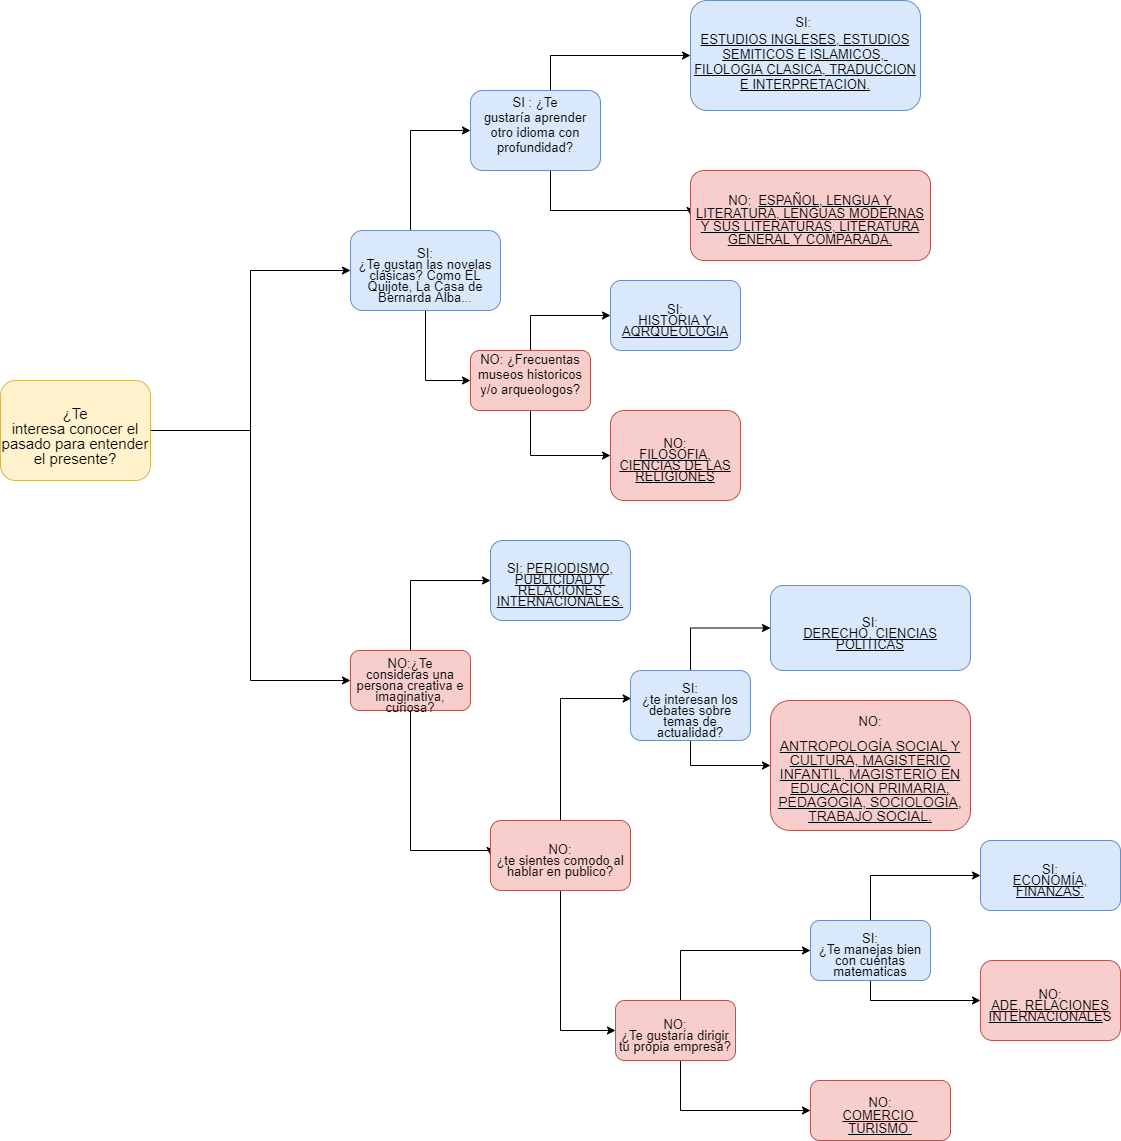

The diagram above was exported from draw.io. Its source (the exported page's mxGraphModel, read from the mxfile embedded in the PNG):
<mxGraphModel dx="782" dy="1638" grid="1" gridSize="10" guides="1" tooltips="1" connect="1" arrows="1" fold="1" page="1" pageScale="1" pageWidth="827" pageHeight="1169" math="0" shadow="0">
  <root>
    <mxCell id="0" />
    <mxCell id="1" parent="0" />
    <mxCell id="AAykvKdNAQ_28pwcdJIv-5" style="edgeStyle=orthogonalEdgeStyle;rounded=0;orthogonalLoop=1;jettySize=auto;html=1;entryX=0;entryY=0.5;entryDx=0;entryDy=0;" parent="1" source="AAykvKdNAQ_28pwcdJIv-1" target="AAykvKdNAQ_28pwcdJIv-4" edge="1">
      <mxGeometry relative="1" as="geometry" />
    </mxCell>
    <mxCell id="AAykvKdNAQ_28pwcdJIv-10" style="edgeStyle=orthogonalEdgeStyle;rounded=0;orthogonalLoop=1;jettySize=auto;html=1;entryX=0;entryY=0.5;entryDx=0;entryDy=0;" parent="1" source="AAykvKdNAQ_28pwcdJIv-1" target="AAykvKdNAQ_28pwcdJIv-8" edge="1">
      <mxGeometry relative="1" as="geometry" />
    </mxCell>
    <mxCell id="AAykvKdNAQ_28pwcdJIv-1" value="&lt;p class=&quot;MsoNormal&quot; align=&quot;center&quot; style=&quot;margin-bottom: 3pt ; line-height: 90% ; font-size: 15px&quot;&gt;&lt;span style=&quot;line-height: 100%&quot;&gt;¿Te&lt;br&gt;interesa conocer el pasado para entender el presente?&lt;/span&gt;&lt;/p&gt;" style="rounded=1;whiteSpace=wrap;html=1;strokeColor=#d6b656;fillColor=#fff2cc;" parent="1" vertex="1">
      <mxGeometry x="110" y="200" width="150" height="100" as="geometry" />
    </mxCell>
    <mxCell id="AAykvKdNAQ_28pwcdJIv-37" style="edgeStyle=orthogonalEdgeStyle;rounded=0;orthogonalLoop=1;jettySize=auto;html=1;entryX=0;entryY=0.5;entryDx=0;entryDy=0;" parent="1" source="AAykvKdNAQ_28pwcdJIv-4" target="AAykvKdNAQ_28pwcdJIv-29" edge="1">
      <mxGeometry relative="1" as="geometry">
        <Array as="points">
          <mxPoint x="520" y="-50" />
        </Array>
      </mxGeometry>
    </mxCell>
    <mxCell id="AAykvKdNAQ_28pwcdJIv-40" style="edgeStyle=orthogonalEdgeStyle;rounded=0;orthogonalLoop=1;jettySize=auto;html=1;entryX=0;entryY=0.5;entryDx=0;entryDy=0;" parent="1" source="AAykvKdNAQ_28pwcdJIv-4" target="AAykvKdNAQ_28pwcdJIv-30" edge="1">
      <mxGeometry relative="1" as="geometry" />
    </mxCell>
    <mxCell id="AAykvKdNAQ_28pwcdJIv-4" value="&lt;p class=&quot;MsoNormal&quot; align=&quot;center&quot; style=&quot;margin-bottom: 3pt ; line-height: 90% ; font-size: 13px&quot;&gt;&lt;span style=&quot;line-height: 90%&quot;&gt;&lt;font color=&quot;#030303&quot; style=&quot;font-size: 13px&quot;&gt;&lt;span&gt;SI:&lt;br&gt;¿Te gustan las novelas &lt;/span&gt;&lt;span&gt;clásicas&lt;/span&gt;&lt;span&gt;? Como EL Quijote, La Casa de Bernarda Alba.&lt;/span&gt;&lt;/font&gt;&lt;/span&gt;&lt;span style=&quot;line-height: 90% ; color: red&quot;&gt;..&lt;/span&gt;&lt;/p&gt;" style="rounded=1;whiteSpace=wrap;html=1;fillColor=#dae8fc;strokeColor=#6c8ebf;" parent="1" vertex="1">
      <mxGeometry x="460" y="50" width="150" height="80" as="geometry" />
    </mxCell>
    <mxCell id="AAykvKdNAQ_28pwcdJIv-13" style="edgeStyle=orthogonalEdgeStyle;rounded=0;orthogonalLoop=1;jettySize=auto;html=1;entryX=0;entryY=0.5;entryDx=0;entryDy=0;" parent="1" source="AAykvKdNAQ_28pwcdJIv-8" target="AAykvKdNAQ_28pwcdJIv-11" edge="1">
      <mxGeometry relative="1" as="geometry">
        <mxPoint x="649" y="390" as="targetPoint" />
        <Array as="points">
          <mxPoint x="520" y="400" />
        </Array>
      </mxGeometry>
    </mxCell>
    <mxCell id="AAykvKdNAQ_28pwcdJIv-14" style="edgeStyle=orthogonalEdgeStyle;rounded=0;orthogonalLoop=1;jettySize=auto;html=1;entryX=0;entryY=0.5;entryDx=0;entryDy=0;exitX=0.5;exitY=1;exitDx=0;exitDy=0;" parent="1" source="AAykvKdNAQ_28pwcdJIv-8" target="AAykvKdNAQ_28pwcdJIv-12" edge="1">
      <mxGeometry relative="1" as="geometry">
        <Array as="points">
          <mxPoint x="520" y="670" />
        </Array>
      </mxGeometry>
    </mxCell>
    <mxCell id="AAykvKdNAQ_28pwcdJIv-8" value="&lt;p class=&quot;MsoNormal&quot; align=&quot;center&quot; style=&quot;margin-bottom: 3pt ; line-height: 90% ; font-size: 13px&quot;&gt;&lt;span style=&quot;line-height: 90%&quot;&gt;NO:¿Te&lt;br&gt;consideras una persona creativa e imaginativa, curiosa?&lt;/span&gt;&lt;/p&gt;" style="rounded=1;whiteSpace=wrap;html=1;fillColor=#f8cecc;strokeColor=#b85450;" parent="1" vertex="1">
      <mxGeometry x="460" y="470" width="120" height="60" as="geometry" />
    </mxCell>
    <mxCell id="AAykvKdNAQ_28pwcdJIv-11" value="&lt;p class=&quot;MsoNormal&quot; align=&quot;center&quot; style=&quot;margin-bottom: 3pt ; line-height: 90% ; font-size: 13px&quot;&gt;&lt;span style=&quot;line-height: 90%&quot;&gt;SI: &lt;u&gt;PERIODISMO, PUBLICIDAD Y RELACIONES INTERNACIONALES.&lt;/u&gt;&lt;/span&gt;&lt;/p&gt;" style="rounded=1;whiteSpace=wrap;html=1;fillColor=#dae8fc;strokeColor=#6c8ebf;" parent="1" vertex="1">
      <mxGeometry x="600" y="360" width="140" height="80" as="geometry" />
    </mxCell>
    <mxCell id="AAykvKdNAQ_28pwcdJIv-17" style="edgeStyle=orthogonalEdgeStyle;rounded=0;orthogonalLoop=1;jettySize=auto;html=1;entryX=0;entryY=0.5;entryDx=0;entryDy=0;exitX=0.5;exitY=1;exitDx=0;exitDy=0;" parent="1" source="AAykvKdNAQ_28pwcdJIv-12" target="AAykvKdNAQ_28pwcdJIv-16" edge="1">
      <mxGeometry relative="1" as="geometry">
        <mxPoint x="750" y="470" as="targetPoint" />
        <Array as="points">
          <mxPoint x="670" y="850" />
        </Array>
      </mxGeometry>
    </mxCell>
    <mxCell id="AAykvKdNAQ_28pwcdJIv-18" style="edgeStyle=orthogonalEdgeStyle;rounded=0;orthogonalLoop=1;jettySize=auto;html=1;entryX=0.006;entryY=0.4;entryDx=0;entryDy=0;entryPerimeter=0;exitX=0.5;exitY=0;exitDx=0;exitDy=0;" parent="1" source="AAykvKdNAQ_28pwcdJIv-12" target="AAykvKdNAQ_28pwcdJIv-15" edge="1">
      <mxGeometry relative="1" as="geometry">
        <Array as="points">
          <mxPoint x="670" y="518" />
        </Array>
      </mxGeometry>
    </mxCell>
    <mxCell id="AAykvKdNAQ_28pwcdJIv-12" value="&lt;p class=&quot;MsoNormal&quot; align=&quot;center&quot; style=&quot;margin-bottom: 3pt ; line-height: 90% ; font-size: 13px&quot;&gt;&lt;span style=&quot;line-height: 90%&quot;&gt;NO:&lt;br&gt;¿te sientes comodo al hablar en publico?&lt;/span&gt;&lt;/p&gt;" style="rounded=1;whiteSpace=wrap;html=1;fillColor=#f8cecc;strokeColor=#b85450;" parent="1" vertex="1">
      <mxGeometry x="600" y="640" width="140" height="70" as="geometry" />
    </mxCell>
    <mxCell id="AAykvKdNAQ_28pwcdJIv-21" style="edgeStyle=orthogonalEdgeStyle;rounded=0;orthogonalLoop=1;jettySize=auto;html=1;entryX=0;entryY=0.5;entryDx=0;entryDy=0;exitX=0.5;exitY=0;exitDx=0;exitDy=0;" parent="1" source="AAykvKdNAQ_28pwcdJIv-15" target="AAykvKdNAQ_28pwcdJIv-19" edge="1">
      <mxGeometry relative="1" as="geometry" />
    </mxCell>
    <mxCell id="AAykvKdNAQ_28pwcdJIv-22" style="edgeStyle=orthogonalEdgeStyle;rounded=0;orthogonalLoop=1;jettySize=auto;html=1;entryX=0;entryY=0.5;entryDx=0;entryDy=0;exitX=0.5;exitY=1;exitDx=0;exitDy=0;" parent="1" source="AAykvKdNAQ_28pwcdJIv-15" target="AAykvKdNAQ_28pwcdJIv-20" edge="1">
      <mxGeometry relative="1" as="geometry" />
    </mxCell>
    <mxCell id="AAykvKdNAQ_28pwcdJIv-15" value="&lt;p class=&quot;MsoNormal&quot; align=&quot;center&quot; style=&quot;margin-bottom: 3pt ; line-height: 90% ; font-size: 13px&quot;&gt;&lt;span style=&quot;line-height: 90%&quot;&gt;SI:&lt;br&gt;¿te interesan los debates sobre temas de actualidad?&lt;/span&gt;&lt;/p&gt;" style="rounded=1;whiteSpace=wrap;html=1;fillColor=#dae8fc;strokeColor=#6c8ebf;" parent="1" vertex="1">
      <mxGeometry x="740" y="490" width="120" height="70" as="geometry" />
    </mxCell>
    <mxCell id="AAykvKdNAQ_28pwcdJIv-25" style="edgeStyle=orthogonalEdgeStyle;rounded=0;orthogonalLoop=1;jettySize=auto;html=1;entryX=0;entryY=0.5;entryDx=0;entryDy=0;" parent="1" source="AAykvKdNAQ_28pwcdJIv-16" target="AAykvKdNAQ_28pwcdJIv-24" edge="1">
      <mxGeometry relative="1" as="geometry">
        <Array as="points">
          <mxPoint x="790" y="930" />
        </Array>
      </mxGeometry>
    </mxCell>
    <mxCell id="AAykvKdNAQ_28pwcdJIv-26" style="edgeStyle=orthogonalEdgeStyle;rounded=0;orthogonalLoop=1;jettySize=auto;html=1;entryX=0;entryY=0.5;entryDx=0;entryDy=0;" parent="1" source="AAykvKdNAQ_28pwcdJIv-16" target="AAykvKdNAQ_28pwcdJIv-23" edge="1">
      <mxGeometry relative="1" as="geometry">
        <Array as="points">
          <mxPoint x="790" y="770" />
        </Array>
      </mxGeometry>
    </mxCell>
    <mxCell id="AAykvKdNAQ_28pwcdJIv-16" value="&lt;p class=&quot;MsoNormal&quot; align=&quot;center&quot; style=&quot;margin-bottom: 3pt ; line-height: 90% ; font-size: 13px&quot;&gt;&lt;span style=&quot;line-height: 90%&quot;&gt;NO:&lt;br&gt;¿Te gustaría dirigir tu propia empresa?&lt;/span&gt;&lt;/p&gt;" style="rounded=1;whiteSpace=wrap;html=1;fillColor=#f8cecc;strokeColor=#b85450;" parent="1" vertex="1">
      <mxGeometry x="725" y="820" width="120" height="60" as="geometry" />
    </mxCell>
    <mxCell id="AAykvKdNAQ_28pwcdJIv-19" value="&lt;p class=&quot;MsoNormal&quot; align=&quot;center&quot; style=&quot;margin-bottom: 3pt ; line-height: 90% ; font-size: 13px&quot;&gt;&lt;span style=&quot;line-height: 90%&quot;&gt;SI:&lt;br&gt;&lt;u&gt;DERECHO, CIENCIAS POLÍTICAS&lt;/u&gt;&lt;/span&gt;&lt;/p&gt;" style="rounded=1;whiteSpace=wrap;html=1;fillColor=#dae8fc;strokeColor=#6c8ebf;" parent="1" vertex="1">
      <mxGeometry x="880" y="405" width="200" height="85" as="geometry" />
    </mxCell>
    <mxCell id="AAykvKdNAQ_28pwcdJIv-20" value="&lt;p class=&quot;MsoNormal&quot; align=&quot;center&quot; style=&quot;margin-bottom: 3pt ; line-height: 90%&quot;&gt;&lt;span style=&quot;line-height: 90%&quot;&gt;&lt;span style=&quot;font-size: 13px&quot;&gt;NO:&lt;/span&gt;&lt;/span&gt;&lt;/p&gt;&lt;p class=&quot;MsoNormal&quot; align=&quot;center&quot; style=&quot;margin-bottom: 3pt ; line-height: 90%&quot;&gt;&lt;span style=&quot;line-height: 90%&quot;&gt;&lt;u style=&quot;font-size: 14px ; line-height: 107%&quot;&gt;ANTROPOLOGÍA SOCIAL Y CULTURA, MAGISTERIO INFANTIL, MAGISTERIO EN EDUCACION PRIMARIA, PEDAGOGÍA, SOCIOLOGÍA, TRABAJO SOCIAL.&lt;/u&gt;&lt;br&gt;&lt;/span&gt;&lt;/p&gt;" style="rounded=1;whiteSpace=wrap;html=1;fillColor=#f8cecc;strokeColor=#b85450;" parent="1" vertex="1">
      <mxGeometry x="880" y="520" width="200" height="130" as="geometry" />
    </mxCell>
    <mxCell id="AAykvKdNAQ_28pwcdJIv-35" style="edgeStyle=orthogonalEdgeStyle;rounded=0;orthogonalLoop=1;jettySize=auto;html=1;entryX=0;entryY=0.5;entryDx=0;entryDy=0;" parent="1" source="AAykvKdNAQ_28pwcdJIv-23" target="AAykvKdNAQ_28pwcdJIv-28" edge="1">
      <mxGeometry relative="1" as="geometry">
        <Array as="points">
          <mxPoint x="980" y="820" />
        </Array>
      </mxGeometry>
    </mxCell>
    <mxCell id="AAykvKdNAQ_28pwcdJIv-36" style="edgeStyle=orthogonalEdgeStyle;rounded=0;orthogonalLoop=1;jettySize=auto;html=1;entryX=0;entryY=0.5;entryDx=0;entryDy=0;" parent="1" source="AAykvKdNAQ_28pwcdJIv-23" target="AAykvKdNAQ_28pwcdJIv-27" edge="1">
      <mxGeometry relative="1" as="geometry">
        <Array as="points">
          <mxPoint x="980" y="695" />
        </Array>
      </mxGeometry>
    </mxCell>
    <mxCell id="AAykvKdNAQ_28pwcdJIv-23" value="&lt;p class=&quot;MsoNormal&quot; align=&quot;center&quot; style=&quot;margin-bottom: 3pt ; line-height: 90% ; font-size: 13px&quot;&gt;&lt;span style=&quot;line-height: 90%&quot;&gt;SI:&lt;br&gt;¿Te manejas bien con cuentas matematicas&lt;/span&gt;&lt;/p&gt;" style="rounded=1;whiteSpace=wrap;html=1;fillColor=#dae8fc;strokeColor=#6c8ebf;" parent="1" vertex="1">
      <mxGeometry x="920" y="740" width="120" height="60" as="geometry" />
    </mxCell>
    <mxCell id="AAykvKdNAQ_28pwcdJIv-24" value="&lt;p class=&quot;MsoNormal&quot; align=&quot;center&quot; style=&quot;margin-bottom: 3pt ; line-height: 100% ; font-size: 13px&quot;&gt;&lt;span style=&quot;line-height: 90%&quot;&gt;NO:&lt;br&gt;&lt;u&gt;COMERCIO&amp;nbsp; &lt;/u&gt;&lt;/span&gt;&lt;u&gt;TURISMO&amp;nbsp;&lt;/u&gt;&lt;/p&gt;" style="rounded=1;whiteSpace=wrap;html=1;fillColor=#f8cecc;strokeColor=#b85450;" parent="1" vertex="1">
      <mxGeometry x="920" y="900" width="140" height="60" as="geometry" />
    </mxCell>
    <mxCell id="AAykvKdNAQ_28pwcdJIv-27" value="&lt;p class=&quot;MsoNormal&quot; align=&quot;center&quot; style=&quot;margin-bottom: 3pt ; line-height: 90% ; font-size: 13px&quot;&gt;&lt;span style=&quot;line-height: 90%&quot;&gt;&lt;span&gt;SI:&lt;/span&gt;&lt;br&gt;&lt;span&gt;&lt;u&gt;ECONOMÍA, FINANZAS.&lt;/u&gt;&lt;/span&gt;&lt;br&gt;&lt;/span&gt;&lt;/p&gt;" style="rounded=1;whiteSpace=wrap;html=1;fillColor=#dae8fc;strokeColor=#6c8ebf;" parent="1" vertex="1">
      <mxGeometry x="1090" y="660" width="140" height="70" as="geometry" />
    </mxCell>
    <mxCell id="AAykvKdNAQ_28pwcdJIv-28" value="&lt;p class=&quot;MsoNormal&quot; align=&quot;center&quot; style=&quot;margin-bottom: 3pt ; line-height: 90% ; font-size: 13px&quot;&gt;&lt;span style=&quot;line-height: 90%&quot;&gt;NO:&lt;br&gt;&lt;u&gt;ADE,&amp;nbsp;&lt;/u&gt;&lt;u&gt;RELACIONES INTERNACIONALE&lt;/u&gt;S&lt;/span&gt;&lt;/p&gt;" style="rounded=1;whiteSpace=wrap;html=1;fillColor=#f8cecc;strokeColor=#b85450;" parent="1" vertex="1">
      <mxGeometry x="1090" y="780" width="140" height="80" as="geometry" />
    </mxCell>
    <mxCell id="AAykvKdNAQ_28pwcdJIv-38" style="edgeStyle=orthogonalEdgeStyle;rounded=0;orthogonalLoop=1;jettySize=auto;html=1;entryX=0;entryY=0.5;entryDx=0;entryDy=0;" parent="1" source="AAykvKdNAQ_28pwcdJIv-29" target="AAykvKdNAQ_28pwcdJIv-31" edge="1">
      <mxGeometry relative="1" as="geometry">
        <Array as="points">
          <mxPoint x="660" y="-125" />
        </Array>
      </mxGeometry>
    </mxCell>
    <mxCell id="AAykvKdNAQ_28pwcdJIv-39" style="edgeStyle=orthogonalEdgeStyle;rounded=0;orthogonalLoop=1;jettySize=auto;html=1;entryX=0;entryY=0.5;entryDx=0;entryDy=0;" parent="1" source="AAykvKdNAQ_28pwcdJIv-29" target="AAykvKdNAQ_28pwcdJIv-32" edge="1">
      <mxGeometry relative="1" as="geometry">
        <Array as="points">
          <mxPoint x="660" y="30" />
        </Array>
      </mxGeometry>
    </mxCell>
    <mxCell id="AAykvKdNAQ_28pwcdJIv-29" value="&lt;font style=&quot;font-size: 13px&quot;&gt;SI :&amp;nbsp;&lt;span&gt;¿Te gustaría&amp;nbsp;aprender otro idioma con profundidad?&lt;/span&gt;&lt;/font&gt;&lt;p class=&quot;MsoNormal&quot; align=&quot;center&quot; style=&quot;margin-bottom: 3pt ; line-height: 90%&quot;&gt;&lt;/p&gt;" style="rounded=1;whiteSpace=wrap;html=1;fillColor=#dae8fc;strokeColor=#6c8ebf;" parent="1" vertex="1">
      <mxGeometry x="580" y="-90" width="130" height="80" as="geometry" />
    </mxCell>
    <mxCell id="AAykvKdNAQ_28pwcdJIv-41" style="edgeStyle=orthogonalEdgeStyle;rounded=0;orthogonalLoop=1;jettySize=auto;html=1;entryX=0;entryY=0.5;entryDx=0;entryDy=0;exitX=0.5;exitY=0;exitDx=0;exitDy=0;" parent="1" source="AAykvKdNAQ_28pwcdJIv-30" target="AAykvKdNAQ_28pwcdJIv-33" edge="1">
      <mxGeometry relative="1" as="geometry" />
    </mxCell>
    <mxCell id="AAykvKdNAQ_28pwcdJIv-42" style="edgeStyle=orthogonalEdgeStyle;rounded=0;orthogonalLoop=1;jettySize=auto;html=1;exitX=0.5;exitY=1;exitDx=0;exitDy=0;entryX=0;entryY=0.5;entryDx=0;entryDy=0;" parent="1" source="AAykvKdNAQ_28pwcdJIv-30" target="AAykvKdNAQ_28pwcdJIv-34" edge="1">
      <mxGeometry relative="1" as="geometry" />
    </mxCell>
    <mxCell id="AAykvKdNAQ_28pwcdJIv-30" value="&lt;font style=&quot;font-size: 13px&quot;&gt;NO:&amp;nbsp;¿Frecuentas&lt;br&gt;museos historicos y/o arqueologos?&lt;/font&gt;&lt;p class=&quot;MsoNormal&quot; align=&quot;center&quot; style=&quot;margin-bottom: 3pt ; line-height: 90%&quot;&gt;&lt;/p&gt;" style="rounded=1;whiteSpace=wrap;html=1;fillColor=#f8cecc;strokeColor=#b85450;" parent="1" vertex="1">
      <mxGeometry x="580" y="170" width="120" height="60" as="geometry" />
    </mxCell>
    <mxCell id="AAykvKdNAQ_28pwcdJIv-31" value="&lt;p class=&quot;MsoNormal&quot; align=&quot;center&quot; style=&quot;margin-bottom: 3pt ; line-height: 90% ; font-size: 13px&quot;&gt;&lt;span&gt;SI:&amp;nbsp;&lt;/span&gt;&lt;/p&gt;&lt;span style=&quot;font-size: 13px&quot;&gt;&lt;u&gt;ESTUDIOS INGLESES, ESTUDIOS SEMITICOS E ISLAMICOS,&amp;nbsp; FILOLOGIA CLASICA, TRADUCCION E INTERPRETACION.&lt;br&gt;&lt;br&gt;&lt;/u&gt;&lt;/span&gt;" style="rounded=1;whiteSpace=wrap;html=1;fillColor=#dae8fc;strokeColor=#6c8ebf;" parent="1" vertex="1">
      <mxGeometry x="800" y="-180" width="230" height="110" as="geometry" />
    </mxCell>
    <mxCell id="AAykvKdNAQ_28pwcdJIv-32" value="&lt;p class=&quot;MsoNormal&quot; align=&quot;center&quot; style=&quot;margin-bottom: 3pt ; line-height: 90%&quot;&gt;&lt;span style=&quot;line-height: 90%&quot;&gt;&lt;span style=&quot;font-size: 13px&quot;&gt;NO:&amp;nbsp;&amp;nbsp;&lt;/span&gt;&lt;/span&gt;&lt;u style=&quot;font-size: 13px ; line-height: 103%&quot;&gt;ESPAÑOL, LENGUA Y LITERATURA, LENGUAS MODERNAS Y SUS LITERATURAS, LITERATURA GENERAL Y COMPARADA.&lt;/u&gt;&lt;/p&gt;" style="rounded=1;whiteSpace=wrap;html=1;fillColor=#f8cecc;strokeColor=#b85450;" parent="1" vertex="1">
      <mxGeometry x="800" y="-10" width="240" height="90" as="geometry" />
    </mxCell>
    <mxCell id="AAykvKdNAQ_28pwcdJIv-33" value="&lt;p class=&quot;MsoNormal&quot; align=&quot;center&quot; style=&quot;margin-bottom: 3pt ; line-height: 90% ; font-size: 13px&quot;&gt;&lt;span style=&quot;line-height: 90%&quot;&gt;SI:&lt;br&gt;&lt;u&gt;HISTORIA Y AQRQUEOLOGIA&lt;/u&gt;&lt;/span&gt;&lt;/p&gt;" style="rounded=1;whiteSpace=wrap;html=1;fillColor=#dae8fc;strokeColor=#6c8ebf;" parent="1" vertex="1">
      <mxGeometry x="720" y="100" width="130" height="70" as="geometry" />
    </mxCell>
    <mxCell id="AAykvKdNAQ_28pwcdJIv-34" value="&lt;p class=&quot;MsoNormal&quot; align=&quot;center&quot; style=&quot;margin-bottom: 3pt ; line-height: 90% ; font-size: 13px&quot;&gt;&lt;span style=&quot;line-height: 90%&quot;&gt;NO:&lt;br&gt;&lt;u&gt;FILOSOFIA, CIENCIAS DE LAS RELIGIONES&lt;/u&gt;&lt;/span&gt;&lt;/p&gt;" style="rounded=1;whiteSpace=wrap;html=1;fillColor=#f8cecc;strokeColor=#b85450;" parent="1" vertex="1">
      <mxGeometry x="720" y="230" width="130" height="90" as="geometry" />
    </mxCell>
  </root>
</mxGraphModel>